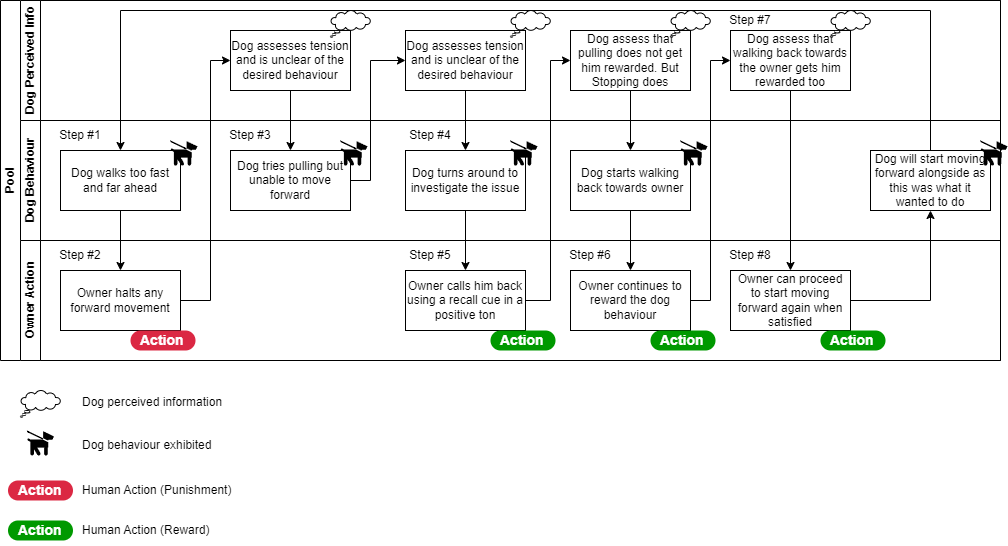

The diagram above was exported from draw.io. Its source (the exported page's mxGraphModel, read from the mxfile embedded in the PNG):
<mxGraphModel dx="1027" dy="989" grid="1" gridSize="10" guides="1" tooltips="1" connect="1" arrows="1" fold="1" page="1" pageScale="1" pageWidth="850" pageHeight="1100" math="0" shadow="0">
  <root>
    <mxCell id="0" />
    <mxCell id="1" parent="0" />
    <mxCell id="aqhtfSJBKBTR2CALF8Vj-18" value="Pool" style="swimlane;childLayout=stackLayout;resizeParent=1;resizeParentMax=0;horizontal=0;startSize=20;horizontalStack=0;html=1;" parent="1" vertex="1">
      <mxGeometry x="20" y="30" width="1000" height="360" as="geometry" />
    </mxCell>
    <mxCell id="aqhtfSJBKBTR2CALF8Vj-19" value="Dog Perceived Info" style="swimlane;startSize=20;horizontal=0;html=1;" parent="aqhtfSJBKBTR2CALF8Vj-18" vertex="1">
      <mxGeometry x="20" width="980" height="120" as="geometry" />
    </mxCell>
    <mxCell id="_qlzqYWtghvJLuO2im_--3" value="Dog assesses tension and is unclear of the desired behaviour" style="rounded=0;whiteSpace=wrap;html=1;strokeColor=#000000;" vertex="1" parent="aqhtfSJBKBTR2CALF8Vj-19">
      <mxGeometry x="210" y="30" width="120" height="60" as="geometry" />
    </mxCell>
    <mxCell id="_qlzqYWtghvJLuO2im_--11" value="" style="whiteSpace=wrap;html=1;shape=mxgraph.basic.cloud_callout" vertex="1" parent="aqhtfSJBKBTR2CALF8Vj-19">
      <mxGeometry x="310" y="10" width="40" height="26.67" as="geometry" />
    </mxCell>
    <mxCell id="_qlzqYWtghvJLuO2im_--29" value="Dog assesses tension and is unclear of the desired behaviour" style="rounded=0;whiteSpace=wrap;html=1;strokeColor=#000000;" vertex="1" parent="aqhtfSJBKBTR2CALF8Vj-19">
      <mxGeometry x="385" y="30" width="120" height="60" as="geometry" />
    </mxCell>
    <mxCell id="_qlzqYWtghvJLuO2im_--32" value="" style="whiteSpace=wrap;html=1;shape=mxgraph.basic.cloud_callout" vertex="1" parent="aqhtfSJBKBTR2CALF8Vj-19">
      <mxGeometry x="490" y="10" width="40" height="26.67" as="geometry" />
    </mxCell>
    <mxCell id="_qlzqYWtghvJLuO2im_--43" value="Dog assess that pulling does not get him rewarded. But Stopping does" style="rounded=0;whiteSpace=wrap;html=1;strokeColor=#000000;" vertex="1" parent="aqhtfSJBKBTR2CALF8Vj-19">
      <mxGeometry x="550" y="30" width="120" height="60" as="geometry" />
    </mxCell>
    <mxCell id="_qlzqYWtghvJLuO2im_--44" value="Dog assess that walking back towards the owner gets him rewarded too" style="rounded=0;whiteSpace=wrap;html=1;strokeColor=#000000;" vertex="1" parent="aqhtfSJBKBTR2CALF8Vj-19">
      <mxGeometry x="710" y="30" width="120" height="60" as="geometry" />
    </mxCell>
    <mxCell id="_qlzqYWtghvJLuO2im_--52" value="" style="whiteSpace=wrap;html=1;shape=mxgraph.basic.cloud_callout" vertex="1" parent="aqhtfSJBKBTR2CALF8Vj-19">
      <mxGeometry x="650" y="10" width="40" height="26.67" as="geometry" />
    </mxCell>
    <mxCell id="_qlzqYWtghvJLuO2im_--53" value="" style="whiteSpace=wrap;html=1;shape=mxgraph.basic.cloud_callout" vertex="1" parent="aqhtfSJBKBTR2CALF8Vj-19">
      <mxGeometry x="810" y="10" width="40" height="26.67" as="geometry" />
    </mxCell>
    <mxCell id="_qlzqYWtghvJLuO2im_--60" value="Step #7" style="text;html=1;strokeColor=none;fillColor=none;align=center;verticalAlign=middle;whiteSpace=wrap;rounded=0;" vertex="1" parent="aqhtfSJBKBTR2CALF8Vj-19">
      <mxGeometry x="700" y="4.670000000000002" width="60" height="30" as="geometry" />
    </mxCell>
    <mxCell id="aqhtfSJBKBTR2CALF8Vj-20" value="Dog Behaviour" style="swimlane;startSize=20;horizontal=0;html=1;" parent="aqhtfSJBKBTR2CALF8Vj-18" vertex="1">
      <mxGeometry x="20" y="120" width="980" height="120" as="geometry" />
    </mxCell>
    <mxCell id="aqhtfSJBKBTR2CALF8Vj-22" value="Dog walks too fast and far ahead" style="rounded=0;whiteSpace=wrap;html=1;strokeColor=#000000;" parent="aqhtfSJBKBTR2CALF8Vj-20" vertex="1">
      <mxGeometry x="40" y="30" width="120" height="60" as="geometry" />
    </mxCell>
    <mxCell id="_qlzqYWtghvJLuO2im_--5" value="Dog tries pulling but unable to move forward" style="rounded=0;whiteSpace=wrap;html=1;strokeColor=#000000;" vertex="1" parent="aqhtfSJBKBTR2CALF8Vj-20">
      <mxGeometry x="210" y="30" width="120" height="60" as="geometry" />
    </mxCell>
    <mxCell id="_qlzqYWtghvJLuO2im_--13" value="" style="shape=mxgraph.signs.animals.dog_on_leash;html=1;pointerEvents=1;fillColor=#000000;strokeColor=none;verticalLabelPosition=bottom;verticalAlign=top;align=center;" vertex="1" parent="aqhtfSJBKBTR2CALF8Vj-20">
      <mxGeometry x="150" y="20" width="27" height="25.33" as="geometry" />
    </mxCell>
    <mxCell id="_qlzqYWtghvJLuO2im_--14" value="" style="shape=mxgraph.signs.animals.dog_on_leash;html=1;pointerEvents=1;fillColor=#000000;strokeColor=none;verticalLabelPosition=bottom;verticalAlign=top;align=center;" vertex="1" parent="aqhtfSJBKBTR2CALF8Vj-20">
      <mxGeometry x="320" y="20" width="27" height="25.33" as="geometry" />
    </mxCell>
    <mxCell id="_qlzqYWtghvJLuO2im_--22" value="Step #1" style="text;html=1;strokeColor=none;fillColor=none;align=center;verticalAlign=middle;whiteSpace=wrap;rounded=0;" vertex="1" parent="aqhtfSJBKBTR2CALF8Vj-20">
      <mxGeometry x="30" width="60" height="30" as="geometry" />
    </mxCell>
    <mxCell id="_qlzqYWtghvJLuO2im_--23" value="Step #3" style="text;html=1;strokeColor=none;fillColor=none;align=center;verticalAlign=middle;whiteSpace=wrap;rounded=0;" vertex="1" parent="aqhtfSJBKBTR2CALF8Vj-20">
      <mxGeometry x="200" width="60" height="30" as="geometry" />
    </mxCell>
    <mxCell id="_qlzqYWtghvJLuO2im_--33" value="Dog turns around to investigate the issue" style="rounded=0;whiteSpace=wrap;html=1;strokeColor=#000000;" vertex="1" parent="aqhtfSJBKBTR2CALF8Vj-20">
      <mxGeometry x="385" y="30" width="120" height="60" as="geometry" />
    </mxCell>
    <mxCell id="_qlzqYWtghvJLuO2im_--35" value="Dog starts walking back towards owner" style="rounded=0;whiteSpace=wrap;html=1;strokeColor=#000000;" vertex="1" parent="aqhtfSJBKBTR2CALF8Vj-20">
      <mxGeometry x="550" y="30" width="120" height="60" as="geometry" />
    </mxCell>
    <mxCell id="_qlzqYWtghvJLuO2im_--37" value="" style="shape=mxgraph.signs.animals.dog_on_leash;html=1;pointerEvents=1;fillColor=#000000;strokeColor=none;verticalLabelPosition=bottom;verticalAlign=top;align=center;" vertex="1" parent="aqhtfSJBKBTR2CALF8Vj-20">
      <mxGeometry x="490" y="20" width="27" height="25.33" as="geometry" />
    </mxCell>
    <mxCell id="_qlzqYWtghvJLuO2im_--38" value="" style="shape=mxgraph.signs.animals.dog_on_leash;html=1;pointerEvents=1;fillColor=#000000;strokeColor=none;verticalLabelPosition=bottom;verticalAlign=top;align=center;" vertex="1" parent="aqhtfSJBKBTR2CALF8Vj-20">
      <mxGeometry x="660" y="20" width="27" height="25.33" as="geometry" />
    </mxCell>
    <mxCell id="_qlzqYWtghvJLuO2im_--48" value="Dog will start moving forward alongside as this was what it wanted to do" style="rounded=0;whiteSpace=wrap;html=1;strokeColor=#000000;" vertex="1" parent="aqhtfSJBKBTR2CALF8Vj-20">
      <mxGeometry x="850" y="30" width="120" height="60" as="geometry" />
    </mxCell>
    <mxCell id="_qlzqYWtghvJLuO2im_--51" value="" style="endArrow=classic;html=1;rounded=0;exitX=0.5;exitY=0;exitDx=0;exitDy=0;entryX=0.5;entryY=0;entryDx=0;entryDy=0;" edge="1" parent="aqhtfSJBKBTR2CALF8Vj-20" source="_qlzqYWtghvJLuO2im_--48" target="aqhtfSJBKBTR2CALF8Vj-22">
      <mxGeometry width="50" height="50" relative="1" as="geometry">
        <mxPoint x="560" y="-170" as="sourcePoint" />
        <mxPoint x="610" y="-220" as="targetPoint" />
        <Array as="points">
          <mxPoint x="910" y="-110" />
          <mxPoint x="100" y="-110" />
        </Array>
      </mxGeometry>
    </mxCell>
    <mxCell id="_qlzqYWtghvJLuO2im_--58" value="Step #4" style="text;html=1;strokeColor=none;fillColor=none;align=center;verticalAlign=middle;whiteSpace=wrap;rounded=0;" vertex="1" parent="aqhtfSJBKBTR2CALF8Vj-20">
      <mxGeometry x="380" width="60" height="30" as="geometry" />
    </mxCell>
    <mxCell id="aqhtfSJBKBTR2CALF8Vj-21" value="Owner Action" style="swimlane;startSize=20;horizontal=0;html=1;" parent="aqhtfSJBKBTR2CALF8Vj-18" vertex="1">
      <mxGeometry x="20" y="240" width="980" height="120" as="geometry" />
    </mxCell>
    <mxCell id="_qlzqYWtghvJLuO2im_--1" value="Owner halts any forward movement" style="rounded=0;whiteSpace=wrap;html=1;strokeColor=#000000;" vertex="1" parent="aqhtfSJBKBTR2CALF8Vj-21">
      <mxGeometry x="40" y="30" width="120" height="60" as="geometry" />
    </mxCell>
    <mxCell id="_qlzqYWtghvJLuO2im_--9" value="Action" style="rounded=1;whiteSpace=wrap;html=1;arcSize=50;strokeColor=none;strokeWidth=1;fillColor=#DB2843;fontColor=#FFFFFF;whiteSpace=wrap;align=left;verticalAlign=middle;spacingLeft=0;fontStyle=1;fontSize=14;spacing=10;" vertex="1" parent="aqhtfSJBKBTR2CALF8Vj-21">
      <mxGeometry x="110" y="90" width="65" height="20" as="geometry" />
    </mxCell>
    <mxCell id="_qlzqYWtghvJLuO2im_--21" value="Step #2" style="text;html=1;strokeColor=none;fillColor=none;align=center;verticalAlign=middle;whiteSpace=wrap;rounded=0;" vertex="1" parent="aqhtfSJBKBTR2CALF8Vj-21">
      <mxGeometry x="30" width="60" height="30" as="geometry" />
    </mxCell>
    <mxCell id="_qlzqYWtghvJLuO2im_--34" value="Owner calls him back using a recall cue in a positive ton" style="rounded=0;whiteSpace=wrap;html=1;strokeColor=#000000;" vertex="1" parent="aqhtfSJBKBTR2CALF8Vj-21">
      <mxGeometry x="385" y="30" width="120" height="60" as="geometry" />
    </mxCell>
    <mxCell id="_qlzqYWtghvJLuO2im_--36" value="Owner continues to reward the dog behaviour" style="rounded=0;whiteSpace=wrap;html=1;strokeColor=#000000;" vertex="1" parent="aqhtfSJBKBTR2CALF8Vj-21">
      <mxGeometry x="550" y="30" width="120" height="60" as="geometry" />
    </mxCell>
    <mxCell id="_qlzqYWtghvJLuO2im_--47" value="Owner can proceed to start moving forward again when satisfied" style="rounded=0;whiteSpace=wrap;html=1;strokeColor=#000000;" vertex="1" parent="aqhtfSJBKBTR2CALF8Vj-21">
      <mxGeometry x="710" y="30" width="120" height="60" as="geometry" />
    </mxCell>
    <mxCell id="_qlzqYWtghvJLuO2im_--55" value="Action" style="rounded=1;whiteSpace=wrap;html=1;arcSize=50;strokeColor=none;strokeWidth=1;fillColor=#009900;fontColor=#FFFFFF;whiteSpace=wrap;align=left;verticalAlign=middle;spacingLeft=0;fontStyle=1;fontSize=14;spacing=10;" vertex="1" parent="aqhtfSJBKBTR2CALF8Vj-21">
      <mxGeometry x="470" y="90" width="65" height="20" as="geometry" />
    </mxCell>
    <mxCell id="_qlzqYWtghvJLuO2im_--56" value="Action" style="rounded=1;whiteSpace=wrap;html=1;arcSize=50;strokeColor=none;strokeWidth=1;fillColor=#009900;fontColor=#FFFFFF;whiteSpace=wrap;align=left;verticalAlign=middle;spacingLeft=0;fontStyle=1;fontSize=14;spacing=10;" vertex="1" parent="aqhtfSJBKBTR2CALF8Vj-21">
      <mxGeometry x="630" y="90" width="65" height="20" as="geometry" />
    </mxCell>
    <mxCell id="_qlzqYWtghvJLuO2im_--57" value="Action" style="rounded=1;whiteSpace=wrap;html=1;arcSize=50;strokeColor=none;strokeWidth=1;fillColor=#009900;fontColor=#FFFFFF;whiteSpace=wrap;align=left;verticalAlign=middle;spacingLeft=0;fontStyle=1;fontSize=14;spacing=10;" vertex="1" parent="aqhtfSJBKBTR2CALF8Vj-21">
      <mxGeometry x="800" y="90" width="65" height="20" as="geometry" />
    </mxCell>
    <mxCell id="_qlzqYWtghvJLuO2im_--59" value="Step #5" style="text;html=1;strokeColor=none;fillColor=none;align=center;verticalAlign=middle;whiteSpace=wrap;rounded=0;" vertex="1" parent="aqhtfSJBKBTR2CALF8Vj-21">
      <mxGeometry x="380" width="60" height="30" as="geometry" />
    </mxCell>
    <mxCell id="_qlzqYWtghvJLuO2im_--61" value="Step #6" style="text;html=1;strokeColor=none;fillColor=none;align=center;verticalAlign=middle;whiteSpace=wrap;rounded=0;" vertex="1" parent="aqhtfSJBKBTR2CALF8Vj-21">
      <mxGeometry x="540" width="60" height="30" as="geometry" />
    </mxCell>
    <mxCell id="_qlzqYWtghvJLuO2im_--62" value="Step #8" style="text;html=1;strokeColor=none;fillColor=none;align=center;verticalAlign=middle;whiteSpace=wrap;rounded=0;" vertex="1" parent="aqhtfSJBKBTR2CALF8Vj-21">
      <mxGeometry x="700" width="60" height="30" as="geometry" />
    </mxCell>
    <mxCell id="aqhtfSJBKBTR2CALF8Vj-69" value="" style="endArrow=classic;html=1;rounded=0;exitX=0.5;exitY=1;exitDx=0;exitDy=0;entryX=0.5;entryY=0;entryDx=0;entryDy=0;" parent="aqhtfSJBKBTR2CALF8Vj-18" source="aqhtfSJBKBTR2CALF8Vj-22" target="_qlzqYWtghvJLuO2im_--1" edge="1">
      <mxGeometry width="50" height="50" relative="1" as="geometry">
        <mxPoint x="210" y="190" as="sourcePoint" />
        <mxPoint x="210" y="180" as="targetPoint" />
      </mxGeometry>
    </mxCell>
    <mxCell id="_qlzqYWtghvJLuO2im_--4" value="" style="endArrow=classic;html=1;rounded=0;exitX=1;exitY=0.5;exitDx=0;exitDy=0;entryX=0;entryY=0.5;entryDx=0;entryDy=0;" edge="1" parent="aqhtfSJBKBTR2CALF8Vj-18" source="_qlzqYWtghvJLuO2im_--1" target="_qlzqYWtghvJLuO2im_--3">
      <mxGeometry width="50" height="50" relative="1" as="geometry">
        <mxPoint x="370" y="200" as="sourcePoint" />
        <mxPoint x="420" y="150" as="targetPoint" />
        <Array as="points">
          <mxPoint x="210" y="300" />
          <mxPoint x="210" y="60" />
        </Array>
      </mxGeometry>
    </mxCell>
    <mxCell id="_qlzqYWtghvJLuO2im_--16" value="" style="endArrow=classic;html=1;rounded=0;exitX=0.5;exitY=1;exitDx=0;exitDy=0;entryX=0.5;entryY=0;entryDx=0;entryDy=0;" edge="1" parent="aqhtfSJBKBTR2CALF8Vj-18" source="_qlzqYWtghvJLuO2im_--3" target="_qlzqYWtghvJLuO2im_--5">
      <mxGeometry width="50" height="50" relative="1" as="geometry">
        <mxPoint x="350" y="-10" as="sourcePoint" />
        <mxPoint x="400" y="-60" as="targetPoint" />
      </mxGeometry>
    </mxCell>
    <mxCell id="_qlzqYWtghvJLuO2im_--30" value="" style="endArrow=classic;html=1;rounded=0;exitX=1;exitY=0.5;exitDx=0;exitDy=0;entryX=0;entryY=0.5;entryDx=0;entryDy=0;" edge="1" parent="aqhtfSJBKBTR2CALF8Vj-18" source="_qlzqYWtghvJLuO2im_--5" target="_qlzqYWtghvJLuO2im_--29">
      <mxGeometry width="50" height="50" relative="1" as="geometry">
        <mxPoint x="390" y="170" as="sourcePoint" />
        <mxPoint x="440" y="120" as="targetPoint" />
        <Array as="points">
          <mxPoint x="370" y="180" />
          <mxPoint x="370" y="60" />
        </Array>
      </mxGeometry>
    </mxCell>
    <mxCell id="_qlzqYWtghvJLuO2im_--39" value="" style="endArrow=classic;html=1;rounded=0;exitX=0.5;exitY=1;exitDx=0;exitDy=0;entryX=0.5;entryY=0;entryDx=0;entryDy=0;" edge="1" parent="aqhtfSJBKBTR2CALF8Vj-18" source="_qlzqYWtghvJLuO2im_--29" target="_qlzqYWtghvJLuO2im_--33">
      <mxGeometry width="50" height="50" relative="1" as="geometry">
        <mxPoint x="390" y="440" as="sourcePoint" />
        <mxPoint x="440" y="390" as="targetPoint" />
      </mxGeometry>
    </mxCell>
    <mxCell id="_qlzqYWtghvJLuO2im_--40" value="" style="endArrow=classic;html=1;rounded=0;exitX=0.5;exitY=1;exitDx=0;exitDy=0;entryX=0.5;entryY=0;entryDx=0;entryDy=0;" edge="1" parent="aqhtfSJBKBTR2CALF8Vj-18" source="_qlzqYWtghvJLuO2im_--33" target="_qlzqYWtghvJLuO2im_--34">
      <mxGeometry width="50" height="50" relative="1" as="geometry">
        <mxPoint x="540" y="460" as="sourcePoint" />
        <mxPoint x="590" y="410" as="targetPoint" />
      </mxGeometry>
    </mxCell>
    <mxCell id="_qlzqYWtghvJLuO2im_--41" value="" style="endArrow=classic;html=1;rounded=0;exitX=1;exitY=0.5;exitDx=0;exitDy=0;entryX=0;entryY=0.5;entryDx=0;entryDy=0;" edge="1" parent="aqhtfSJBKBTR2CALF8Vj-18" source="_qlzqYWtghvJLuO2im_--34" target="_qlzqYWtghvJLuO2im_--43">
      <mxGeometry width="50" height="50" relative="1" as="geometry">
        <mxPoint x="560" y="440" as="sourcePoint" />
        <mxPoint x="610" y="390" as="targetPoint" />
        <Array as="points">
          <mxPoint x="550" y="300" />
          <mxPoint x="550" y="60" />
        </Array>
      </mxGeometry>
    </mxCell>
    <mxCell id="_qlzqYWtghvJLuO2im_--42" value="" style="endArrow=classic;html=1;rounded=0;entryX=0.5;entryY=0;entryDx=0;entryDy=0;" edge="1" parent="aqhtfSJBKBTR2CALF8Vj-18" source="_qlzqYWtghvJLuO2im_--35" target="_qlzqYWtghvJLuO2im_--36">
      <mxGeometry width="50" height="50" relative="1" as="geometry">
        <mxPoint x="590" y="490" as="sourcePoint" />
        <mxPoint x="640" y="440" as="targetPoint" />
      </mxGeometry>
    </mxCell>
    <mxCell id="_qlzqYWtghvJLuO2im_--45" value="" style="endArrow=classic;html=1;rounded=0;exitX=0.5;exitY=1;exitDx=0;exitDy=0;entryX=0.5;entryY=0;entryDx=0;entryDy=0;" edge="1" parent="aqhtfSJBKBTR2CALF8Vj-18" source="_qlzqYWtghvJLuO2im_--43" target="_qlzqYWtghvJLuO2im_--35">
      <mxGeometry width="50" height="50" relative="1" as="geometry">
        <mxPoint x="670" y="20" as="sourcePoint" />
        <mxPoint x="720" y="-30" as="targetPoint" />
      </mxGeometry>
    </mxCell>
    <mxCell id="_qlzqYWtghvJLuO2im_--46" value="" style="endArrow=classic;html=1;rounded=0;exitX=1;exitY=0.5;exitDx=0;exitDy=0;entryX=0;entryY=0.5;entryDx=0;entryDy=0;" edge="1" parent="aqhtfSJBKBTR2CALF8Vj-18" source="_qlzqYWtghvJLuO2im_--36" target="_qlzqYWtghvJLuO2im_--44">
      <mxGeometry width="50" height="50" relative="1" as="geometry">
        <mxPoint x="840" y="180" as="sourcePoint" />
        <mxPoint x="890" y="130" as="targetPoint" />
        <Array as="points">
          <mxPoint x="710" y="300" />
          <mxPoint x="710" y="60" />
        </Array>
      </mxGeometry>
    </mxCell>
    <mxCell id="_qlzqYWtghvJLuO2im_--49" value="" style="endArrow=classic;html=1;rounded=0;exitX=0.5;exitY=1;exitDx=0;exitDy=0;entryX=0.5;entryY=0;entryDx=0;entryDy=0;" edge="1" parent="aqhtfSJBKBTR2CALF8Vj-18" source="_qlzqYWtghvJLuO2im_--44" target="_qlzqYWtghvJLuO2im_--47">
      <mxGeometry width="50" height="50" relative="1" as="geometry">
        <mxPoint x="880" y="90" as="sourcePoint" />
        <mxPoint x="930" y="40" as="targetPoint" />
      </mxGeometry>
    </mxCell>
    <mxCell id="_qlzqYWtghvJLuO2im_--50" value="" style="endArrow=classic;html=1;rounded=0;exitX=1;exitY=0.5;exitDx=0;exitDy=0;entryX=0.5;entryY=1;entryDx=0;entryDy=0;" edge="1" parent="aqhtfSJBKBTR2CALF8Vj-18" source="_qlzqYWtghvJLuO2im_--47" target="_qlzqYWtghvJLuO2im_--48">
      <mxGeometry width="50" height="50" relative="1" as="geometry">
        <mxPoint x="890" y="430" as="sourcePoint" />
        <mxPoint x="940" y="380" as="targetPoint" />
        <Array as="points">
          <mxPoint x="930" y="300" />
        </Array>
      </mxGeometry>
    </mxCell>
    <mxCell id="aqhtfSJBKBTR2CALF8Vj-47" value="" style="whiteSpace=wrap;html=1;shape=mxgraph.basic.cloud_callout" parent="1" vertex="1">
      <mxGeometry x="40" y="420" width="40" height="26.67" as="geometry" />
    </mxCell>
    <mxCell id="aqhtfSJBKBTR2CALF8Vj-48" value="Dog perceived information" style="text;html=1;strokeColor=none;fillColor=none;align=left;verticalAlign=middle;whiteSpace=wrap;rounded=0;" parent="1" vertex="1">
      <mxGeometry x="100" y="416.67" width="160" height="30" as="geometry" />
    </mxCell>
    <mxCell id="aqhtfSJBKBTR2CALF8Vj-49" value="" style="shape=mxgraph.signs.animals.dog_on_leash;html=1;pointerEvents=1;fillColor=#000000;strokeColor=none;verticalLabelPosition=bottom;verticalAlign=top;align=center;" parent="1" vertex="1">
      <mxGeometry x="46.5" y="460" width="27" height="25.33" as="geometry" />
    </mxCell>
    <mxCell id="aqhtfSJBKBTR2CALF8Vj-50" value="Dog behaviour exhibited" style="text;html=1;strokeColor=none;fillColor=none;align=left;verticalAlign=middle;whiteSpace=wrap;rounded=0;" parent="1" vertex="1">
      <mxGeometry x="100" y="460" width="160" height="30" as="geometry" />
    </mxCell>
    <mxCell id="aqhtfSJBKBTR2CALF8Vj-51" value="Action" style="rounded=1;whiteSpace=wrap;html=1;arcSize=50;strokeColor=none;strokeWidth=1;fillColor=#DB2843;fontColor=#FFFFFF;whiteSpace=wrap;align=left;verticalAlign=middle;spacingLeft=0;fontStyle=1;fontSize=14;spacing=10;" parent="1" vertex="1">
      <mxGeometry x="27.5" y="510" width="65" height="20" as="geometry" />
    </mxCell>
    <mxCell id="aqhtfSJBKBTR2CALF8Vj-52" value="Human Action (Punishment)" style="text;html=1;strokeColor=none;fillColor=none;align=left;verticalAlign=middle;whiteSpace=wrap;rounded=0;" parent="1" vertex="1">
      <mxGeometry x="100" y="505" width="160" height="30" as="geometry" />
    </mxCell>
    <mxCell id="aqhtfSJBKBTR2CALF8Vj-53" value="Action" style="rounded=1;whiteSpace=wrap;html=1;arcSize=50;strokeColor=none;strokeWidth=1;fillColor=#009900;fontColor=#FFFFFF;whiteSpace=wrap;align=left;verticalAlign=middle;spacingLeft=0;fontStyle=1;fontSize=14;spacing=10;" parent="1" vertex="1">
      <mxGeometry x="27.5" y="550" width="65" height="20" as="geometry" />
    </mxCell>
    <mxCell id="aqhtfSJBKBTR2CALF8Vj-54" value="Human Action (Reward)" style="text;html=1;strokeColor=none;fillColor=none;align=left;verticalAlign=middle;whiteSpace=wrap;rounded=0;" parent="1" vertex="1">
      <mxGeometry x="100" y="545" width="160" height="30" as="geometry" />
    </mxCell>
    <mxCell id="_qlzqYWtghvJLuO2im_--54" value="" style="shape=mxgraph.signs.animals.dog_on_leash;html=1;pointerEvents=1;fillColor=#000000;strokeColor=none;verticalLabelPosition=bottom;verticalAlign=top;align=center;" vertex="1" parent="1">
      <mxGeometry x="1000" y="170" width="27" height="25.33" as="geometry" />
    </mxCell>
  </root>
</mxGraphModel>